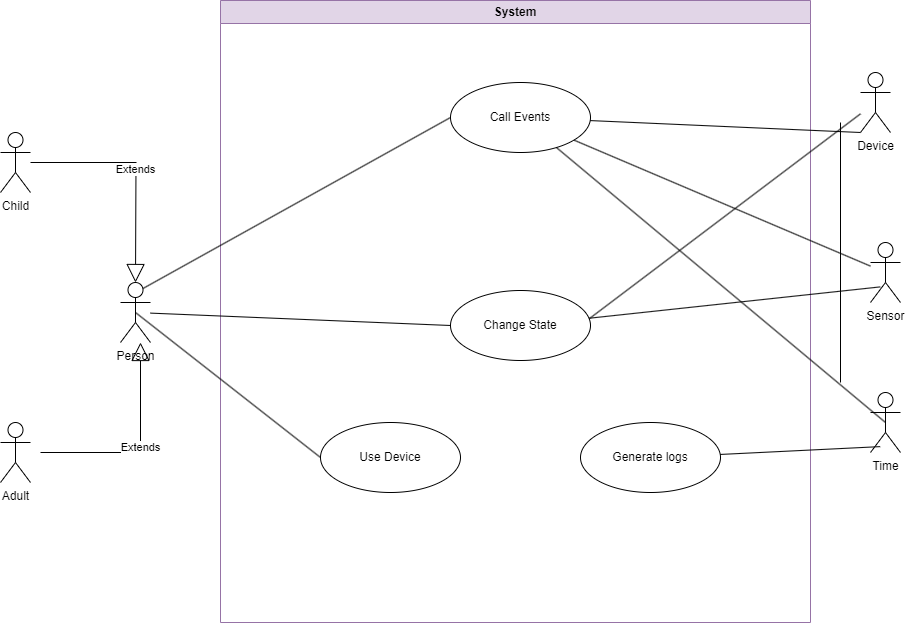

The diagram above was exported from draw.io. Its source (the exported page's mxGraphModel, read from the mxfile embedded in the PNG):
<mxGraphModel dx="1221" dy="725" grid="1" gridSize="10" guides="1" tooltips="1" connect="1" arrows="1" fold="1" page="1" pageScale="1" pageWidth="850" pageHeight="1100" background="#FFFFFF" math="0" shadow="0" extFonts="Permanent Marker^https://fonts.googleapis.com/css?family=Permanent+Marker">
  <root>
    <mxCell id="0" />
    <mxCell id="1" parent="0" />
    <mxCell id="djqlV-GldGmcHn5CjA7L-2" value="System" style="swimlane;whiteSpace=wrap;html=1;fillColor=#e1d5e7;strokeColor=#9673a6;" parent="1" vertex="1">
      <mxGeometry x="430" y="128" width="590" height="622" as="geometry" />
    </mxCell>
    <mxCell id="Q0EmqfuXoEuuMd0BCM39-17" value="Use Device" style="ellipse;whiteSpace=wrap;html=1;" parent="djqlV-GldGmcHn5CjA7L-2" vertex="1">
      <mxGeometry x="100" y="422" width="140" height="70" as="geometry" />
    </mxCell>
    <mxCell id="Q0EmqfuXoEuuMd0BCM39-19" value="Call Events" style="ellipse;whiteSpace=wrap;html=1;" parent="djqlV-GldGmcHn5CjA7L-2" vertex="1">
      <mxGeometry x="230" y="82" width="140" height="70" as="geometry" />
    </mxCell>
    <mxCell id="Q0EmqfuXoEuuMd0BCM39-23" value="Generate logs" style="ellipse;whiteSpace=wrap;html=1;" parent="djqlV-GldGmcHn5CjA7L-2" vertex="1">
      <mxGeometry x="360" y="422" width="140" height="70" as="geometry" />
    </mxCell>
    <mxCell id="D9OHpLyb6_twXzAhjt_Z-10" value="Change State" style="ellipse;whiteSpace=wrap;html=1;" parent="djqlV-GldGmcHn5CjA7L-2" vertex="1">
      <mxGeometry x="230" y="290" width="140" height="70" as="geometry" />
    </mxCell>
    <mxCell id="djqlV-GldGmcHn5CjA7L-9" value="Child" style="shape=umlActor;verticalLabelPosition=bottom;verticalAlign=top;html=1;outlineConnect=0;" parent="1" vertex="1">
      <mxGeometry x="210" y="260" width="30" height="60" as="geometry" />
    </mxCell>
    <mxCell id="djqlV-GldGmcHn5CjA7L-10" value="Adult" style="shape=umlActor;verticalLabelPosition=bottom;verticalAlign=top;html=1;outlineConnect=0;" parent="1" vertex="1">
      <mxGeometry x="210" y="550" width="30" height="60" as="geometry" />
    </mxCell>
    <mxCell id="djqlV-GldGmcHn5CjA7L-11" value="Extends" style="endArrow=block;endSize=16;endFill=0;html=1;rounded=0;edgeStyle=orthogonalEdgeStyle;" parent="1" source="djqlV-GldGmcHn5CjA7L-9" edge="1">
      <mxGeometry width="160" relative="1" as="geometry">
        <mxPoint x="160" y="420" as="sourcePoint" />
        <mxPoint x="345" y="410" as="targetPoint" />
      </mxGeometry>
    </mxCell>
    <mxCell id="djqlV-GldGmcHn5CjA7L-12" value="Extends" style="endArrow=block;endSize=16;endFill=0;html=1;rounded=0;edgeStyle=orthogonalEdgeStyle;" parent="1" edge="1">
      <mxGeometry width="160" relative="1" as="geometry">
        <mxPoint x="250" y="580" as="sourcePoint" />
        <mxPoint x="350" y="470" as="targetPoint" />
        <Array as="points">
          <mxPoint x="350" y="580" />
        </Array>
      </mxGeometry>
    </mxCell>
    <mxCell id="Q0EmqfuXoEuuMd0BCM39-25" value="Person" style="shape=umlActor;verticalLabelPosition=bottom;verticalAlign=top;html=1;" parent="1" vertex="1">
      <mxGeometry x="330" y="410" width="30" height="60" as="geometry" />
    </mxCell>
    <mxCell id="djqlV-GldGmcHn5CjA7L-18" value="Time" style="shape=umlActor;verticalLabelPosition=bottom;verticalAlign=top;html=1;" parent="1" vertex="1">
      <mxGeometry x="1080" y="520" width="30" height="60" as="geometry" />
    </mxCell>
    <mxCell id="djqlV-GldGmcHn5CjA7L-19" value="Sensor" style="shape=umlActor;verticalLabelPosition=bottom;verticalAlign=top;html=1;" parent="1" vertex="1">
      <mxGeometry x="1080" y="370" width="30" height="60" as="geometry" />
    </mxCell>
    <mxCell id="djqlV-GldGmcHn5CjA7L-17" value="Device" style="shape=umlActor;verticalLabelPosition=bottom;verticalAlign=top;html=1;" parent="1" vertex="1">
      <mxGeometry x="1070" y="200" width="30" height="60" as="geometry" />
    </mxCell>
    <mxCell id="djqlV-GldGmcHn5CjA7L-24" value="" style="endArrow=none;html=1;rounded=0;entryX=0;entryY=0.5;entryDx=0;entryDy=0;exitX=0.5;exitY=0.5;exitDx=0;exitDy=0;exitPerimeter=0;" parent="1" source="Q0EmqfuXoEuuMd0BCM39-25" target="Q0EmqfuXoEuuMd0BCM39-17" edge="1">
      <mxGeometry relative="1" as="geometry">
        <mxPoint x="400" y="475.72727272727275" as="sourcePoint" />
        <mxPoint x="550" y="692" as="targetPoint" />
      </mxGeometry>
    </mxCell>
    <mxCell id="D9OHpLyb6_twXzAhjt_Z-4" value="" style="endArrow=none;html=1;rounded=0;entryX=0;entryY=1;entryDx=0;entryDy=0;entryPerimeter=0;" parent="1" source="Q0EmqfuXoEuuMd0BCM39-19" target="djqlV-GldGmcHn5CjA7L-17" edge="1">
      <mxGeometry relative="1" as="geometry">
        <mxPoint x="310" y="468" as="sourcePoint" />
        <mxPoint x="430" y="455" as="targetPoint" />
      </mxGeometry>
    </mxCell>
    <mxCell id="D9OHpLyb6_twXzAhjt_Z-5" value="" style="endArrow=none;html=1;rounded=0;entryX=0;entryY=0.5;entryDx=0;entryDy=0;exitX=0.75;exitY=0.1;exitDx=0;exitDy=0;exitPerimeter=0;" parent="1" source="Q0EmqfuXoEuuMd0BCM39-25" target="Q0EmqfuXoEuuMd0BCM39-19" edge="1">
      <mxGeometry relative="1" as="geometry">
        <mxPoint x="400" y="450.2835820895523" as="sourcePoint" />
        <mxPoint x="1080" y="270" as="targetPoint" />
      </mxGeometry>
    </mxCell>
    <mxCell id="D9OHpLyb6_twXzAhjt_Z-6" value="" style="endArrow=none;html=1;rounded=0;" parent="1" source="Q0EmqfuXoEuuMd0BCM39-19" target="djqlV-GldGmcHn5CjA7L-19" edge="1">
      <mxGeometry relative="1" as="geometry">
        <mxPoint x="310" y="464" as="sourcePoint" />
        <mxPoint x="630" y="345" as="targetPoint" />
      </mxGeometry>
    </mxCell>
    <mxCell id="djqlV-GldGmcHn5CjA7L-28" value="" style="endArrow=none;html=1;rounded=0;entryX=0.323;entryY=0.902;entryDx=0;entryDy=0;entryPerimeter=0;" parent="1" source="Q0EmqfuXoEuuMd0BCM39-23" target="djqlV-GldGmcHn5CjA7L-18" edge="1">
      <mxGeometry relative="1" as="geometry">
        <mxPoint x="580" y="550" as="sourcePoint" />
        <mxPoint x="740" y="550" as="targetPoint" />
      </mxGeometry>
    </mxCell>
    <mxCell id="djqlV-GldGmcHn5CjA7L-30" value="" style="endArrow=none;html=1;rounded=0;entryX=0.5;entryY=0.5;entryDx=0;entryDy=0;entryPerimeter=0;" parent="1" source="Q0EmqfuXoEuuMd0BCM39-19" target="djqlV-GldGmcHn5CjA7L-18" edge="1">
      <mxGeometry relative="1" as="geometry">
        <mxPoint x="860" y="400" as="sourcePoint" />
        <mxPoint x="1020" y="400" as="targetPoint" />
      </mxGeometry>
    </mxCell>
    <mxCell id="D9OHpLyb6_twXzAhjt_Z-11" value="" style="endArrow=none;html=1;rounded=0;entryX=0;entryY=0.5;entryDx=0;entryDy=0;" parent="1" source="Q0EmqfuXoEuuMd0BCM39-25" target="D9OHpLyb6_twXzAhjt_Z-10" edge="1">
      <mxGeometry relative="1" as="geometry">
        <mxPoint x="400" y="459.6181818181817" as="sourcePoint" />
        <mxPoint x="400" y="455" as="targetPoint" />
      </mxGeometry>
    </mxCell>
    <mxCell id="D9OHpLyb6_twXzAhjt_Z-12" value="" style="endArrow=none;html=1;rounded=0;exitX=0.994;exitY=0.399;exitDx=0;exitDy=0;exitPerimeter=0;" parent="1" source="D9OHpLyb6_twXzAhjt_Z-10" target="djqlV-GldGmcHn5CjA7L-17" edge="1">
      <mxGeometry relative="1" as="geometry">
        <mxPoint x="769" y="250" as="sourcePoint" />
        <mxPoint x="1080" y="270" as="targetPoint" />
      </mxGeometry>
    </mxCell>
    <mxCell id="D9OHpLyb6_twXzAhjt_Z-13" value="" style="endArrow=none;html=1;rounded=0;entryX=0.325;entryY=0.74;entryDx=0;entryDy=0;entryPerimeter=0;" parent="1" source="D9OHpLyb6_twXzAhjt_Z-10" target="djqlV-GldGmcHn5CjA7L-19" edge="1">
      <mxGeometry relative="1" as="geometry">
        <mxPoint x="779" y="260" as="sourcePoint" />
        <mxPoint x="1090" y="280" as="targetPoint" />
      </mxGeometry>
    </mxCell>
    <mxCell id="vuvIspp4lb2AsdSd0w0t-2" value="" style="endArrow=none;html=1;rounded=0;" parent="1" edge="1">
      <mxGeometry relative="1" as="geometry">
        <mxPoint x="1050" y="250" as="sourcePoint" />
        <mxPoint x="1050" y="510" as="targetPoint" />
      </mxGeometry>
    </mxCell>
  </root>
</mxGraphModel>